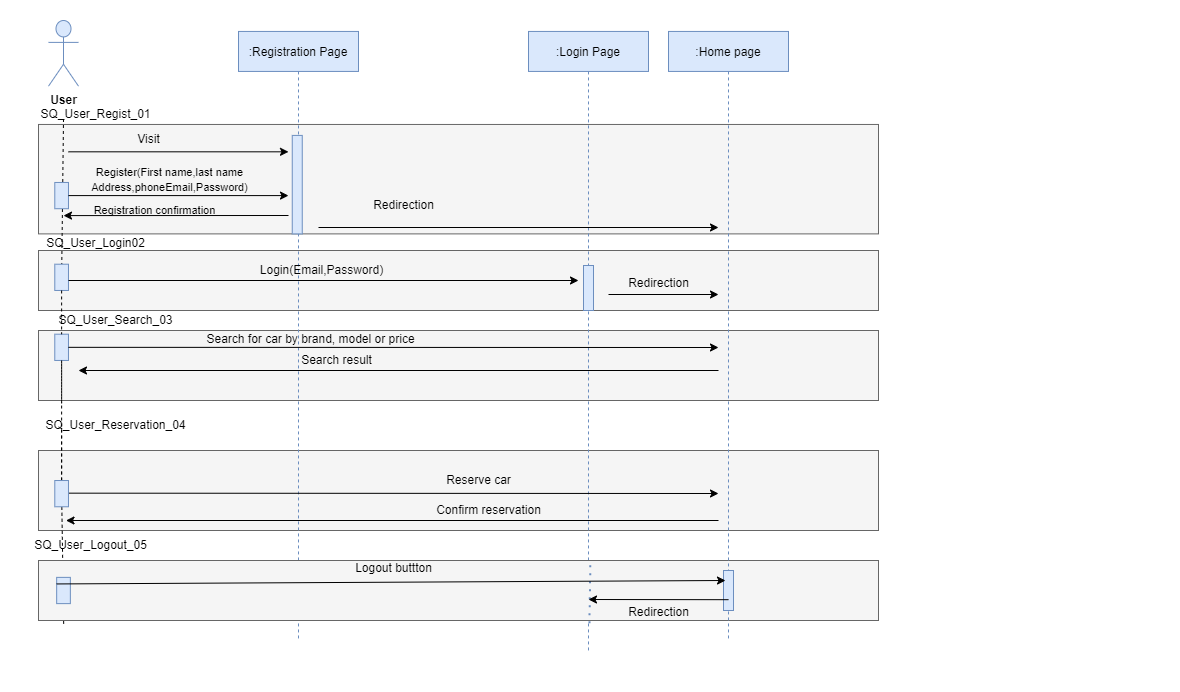

The diagram above was exported from draw.io. Its source (the exported page's mxGraphModel, read from the mxfile embedded in the PNG):
<mxGraphModel dx="1114" dy="527" grid="1" gridSize="10" guides="1" tooltips="1" connect="1" arrows="1" fold="1" page="1" pageScale="1" pageWidth="850" pageHeight="1100" math="0" shadow="0">
  <root>
    <mxCell id="0" />
    <mxCell id="1" parent="0" />
    <mxCell id="KVSfTGF-31xIIIAIiNCN-44" value="" style="group;" parent="1" connectable="0" vertex="1">
      <mxGeometry x="30" y="60" width="1110" height="650.94" as="geometry" />
    </mxCell>
    <mxCell id="KVSfTGF-31xIIIAIiNCN-275" value="" style="rounded=0;whiteSpace=wrap;html=1;fillColor=#f5f5f5;fontColor=#333333;strokeColor=#666666;" parent="KVSfTGF-31xIIIAIiNCN-44" vertex="1">
      <mxGeometry x="-10" y="430" width="840" height="80" as="geometry" />
    </mxCell>
    <mxCell id="KVSfTGF-31xIIIAIiNCN-123" value="" style="rounded=0;whiteSpace=wrap;html=1;fillColor=#f5f5f5;fontColor=#333333;strokeColor=#666666;" parent="KVSfTGF-31xIIIAIiNCN-44" vertex="1">
      <mxGeometry x="-10" y="310" width="840" height="70" as="geometry" />
    </mxCell>
    <mxCell id="KVSfTGF-31xIIIAIiNCN-122" value="" style="rounded=0;whiteSpace=wrap;html=1;fillColor=#f5f5f5;strokeColor=#666666;fontColor=#333333;" parent="KVSfTGF-31xIIIAIiNCN-44" vertex="1">
      <mxGeometry x="-10" y="230" width="840" height="60" as="geometry" />
    </mxCell>
    <mxCell id="KVSfTGF-31xIIIAIiNCN-118" value="" style="rounded=0;whiteSpace=wrap;html=1;fillColor=#f5f5f5;strokeColor=#666666;fontColor=#333333;" parent="KVSfTGF-31xIIIAIiNCN-44" vertex="1">
      <mxGeometry x="-10" y="103.96" width="840" height="109.43" as="geometry" />
    </mxCell>
    <mxCell id="KVSfTGF-31xIIIAIiNCN-45" value="" style="endArrow=none;dashed=1;html=1;rounded=0;" parent="KVSfTGF-31xIIIAIiNCN-44" target="KVSfTGF-31xIIIAIiNCN-83" edge="1">
      <mxGeometry width="50" height="50" relative="1" as="geometry">
        <mxPoint x="15" y="98.49056603773586" as="sourcePoint" />
        <mxPoint x="15" y="590.9433962264152" as="targetPoint" />
      </mxGeometry>
    </mxCell>
    <mxCell id="KVSfTGF-31xIIIAIiNCN-46" value=":Registration Page" style="shape=umlLifeline;perimeter=lifelinePerimeter;container=1;collapsible=0;recursiveResize=0;rounded=0;shadow=0;strokeWidth=1;fillColor=#dae8fc;strokeColor=#6c8ebf;" parent="KVSfTGF-31xIIIAIiNCN-44" vertex="1">
      <mxGeometry x="190" y="10.94" width="120" height="609.06" as="geometry" />
    </mxCell>
    <mxCell id="KVSfTGF-31xIIIAIiNCN-55" value="Visit" style="text;html=1;align=center;verticalAlign=middle;resizable=0;points=[];autosize=1;strokeColor=none;fillColor=none;container=1;" parent="KVSfTGF-31xIIIAIiNCN-44" vertex="1">
      <mxGeometry x="80" y="109.43396226415095" width="40" height="20" as="geometry" />
    </mxCell>
    <mxCell id="KVSfTGF-31xIIIAIiNCN-56" value="" style="endArrow=classic;html=1;rounded=0;" parent="KVSfTGF-31xIIIAIiNCN-44" edge="1">
      <mxGeometry width="50" height="50" relative="1" as="geometry">
        <mxPoint x="20" y="131.32075471698113" as="sourcePoint" />
        <mxPoint x="240" y="131.32075471698113" as="targetPoint" />
      </mxGeometry>
    </mxCell>
    <mxCell id="KVSfTGF-31xIIIAIiNCN-57" value="&lt;font style=&quot;font-size: 11px;&quot;&gt;Register(First name,last name&lt;br&gt;Address,phoneEmail,Password)&lt;/font&gt;" style="text;html=1;align=center;verticalAlign=middle;resizable=0;points=[];autosize=1;strokeColor=none;fillColor=none;" parent="KVSfTGF-31xIIIAIiNCN-44" vertex="1">
      <mxGeometry x="31" y="138.67754716981133" width="180" height="40" as="geometry" />
    </mxCell>
    <mxCell id="KVSfTGF-31xIIIAIiNCN-65" value=":Login Page" style="shape=umlLifeline;perimeter=lifelinePerimeter;container=1;collapsible=0;recursiveResize=0;rounded=0;shadow=0;strokeWidth=1;fillColor=#dae8fc;strokeColor=#6c8ebf;" parent="KVSfTGF-31xIIIAIiNCN-44" vertex="1">
      <mxGeometry x="480" y="10.94" width="120" height="619.06" as="geometry" />
    </mxCell>
    <mxCell id="KVSfTGF-31xIIIAIiNCN-68" value="" style="group" parent="KVSfTGF-31xIIIAIiNCN-44" connectable="0" vertex="1">
      <mxGeometry width="30" height="272.9009433962264" as="geometry" />
    </mxCell>
    <mxCell id="KVSfTGF-31xIIIAIiNCN-69" value="&lt;b&gt;&lt;font style=&quot;font-size: 12px;&quot;&gt;User&lt;/font&gt;&lt;/b&gt;" style="shape=umlActor;verticalLabelPosition=bottom;verticalAlign=top;html=1;outlineConnect=0;fillColor=#dae8fc;strokeColor=#6c8ebf;" parent="KVSfTGF-31xIIIAIiNCN-68" vertex="1">
      <mxGeometry width="30" height="65.66037735849056" as="geometry" />
    </mxCell>
    <mxCell id="KVSfTGF-31xIIIAIiNCN-71" value="" style="rounded=0;whiteSpace=wrap;html=1;rotation=90;fillColor=#dae8fc;strokeColor=#6c8ebf;" parent="KVSfTGF-31xIIIAIiNCN-68" vertex="1">
      <mxGeometry y="168.2547169811321" width="26.25" height="13.679245283018869" as="geometry" />
    </mxCell>
    <mxCell id="KVSfTGF-31xIIIAIiNCN-72" value="" style="endArrow=none;html=1;rounded=0;" parent="KVSfTGF-31xIIIAIiNCN-68" target="KVSfTGF-31xIIIAIiNCN-71" edge="1">
      <mxGeometry width="50" height="50" relative="1" as="geometry">
        <mxPoint x="20" y="175.0943396226415" as="sourcePoint" />
        <mxPoint x="140" y="175.0943396226415" as="targetPoint" />
      </mxGeometry>
    </mxCell>
    <mxCell id="KVSfTGF-31xIIIAIiNCN-83" value="" style="rounded=0;whiteSpace=wrap;html=1;rotation=90;container=1;fillColor=#dae8fc;strokeColor=#6c8ebf;" parent="KVSfTGF-31xIIIAIiNCN-68" vertex="1">
      <mxGeometry y="250.001320754717" width="26.25" height="13.679245283018869" as="geometry" />
    </mxCell>
    <mxCell id="KVSfTGF-31xIIIAIiNCN-74" value="" style="endArrow=classic;html=1;rounded=0;startArrow=none;" parent="KVSfTGF-31xIIIAIiNCN-44" edge="1">
      <mxGeometry width="50" height="50" relative="1" as="geometry">
        <mxPoint x="20" y="260" as="sourcePoint" />
        <mxPoint x="530" y="260" as="targetPoint" />
      </mxGeometry>
    </mxCell>
    <mxCell id="KVSfTGF-31xIIIAIiNCN-76" value="" style="endArrow=classic;html=1;rounded=0;" parent="KVSfTGF-31xIIIAIiNCN-44" edge="1">
      <mxGeometry width="50" height="50" relative="1" as="geometry">
        <mxPoint x="20" y="175.0943396226415" as="sourcePoint" />
        <mxPoint x="240" y="175.0943396226415" as="targetPoint" />
      </mxGeometry>
    </mxCell>
    <mxCell id="KVSfTGF-31xIIIAIiNCN-77" value="Redirection" style="text;html=1;align=center;verticalAlign=middle;resizable=0;points=[];autosize=1;strokeColor=none;fillColor=none;container=0;" parent="KVSfTGF-31xIIIAIiNCN-44" vertex="1">
      <mxGeometry x="315" y="175.0943396226415" width="80" height="20" as="geometry" />
    </mxCell>
    <mxCell id="KVSfTGF-31xIIIAIiNCN-79" value="Login(Email,Password)" style="text;html=1;align=center;verticalAlign=middle;resizable=0;points=[];autosize=1;strokeColor=none;fillColor=none;" parent="KVSfTGF-31xIIIAIiNCN-44" vertex="1">
      <mxGeometry x="197.5" y="235.00792452830188" width="150" height="30" as="geometry" />
    </mxCell>
    <mxCell id="KVSfTGF-31xIIIAIiNCN-80" value="Search for car by brand, model or price" style="text;html=1;align=center;verticalAlign=middle;resizable=0;points=[];autosize=1;strokeColor=none;fillColor=none;" parent="KVSfTGF-31xIIIAIiNCN-44" vertex="1">
      <mxGeometry x="146.88" y="303.6766037735849" width="230" height="30" as="geometry" />
    </mxCell>
    <mxCell id="KVSfTGF-31xIIIAIiNCN-85" value="" style="endArrow=none;dashed=1;html=1;rounded=0;startArrow=none;" parent="KVSfTGF-31xIIIAIiNCN-44" source="KVSfTGF-31xIIIAIiNCN-86" target="KVSfTGF-31xIIIAIiNCN-84" edge="1">
      <mxGeometry width="50" height="50" relative="1" as="geometry">
        <mxPoint x="33.22493654822347" y="379.5990566037736" as="sourcePoint" />
        <mxPoint x="35" y="634.7169811320755" as="targetPoint" />
      </mxGeometry>
    </mxCell>
    <mxCell id="KVSfTGF-31xIIIAIiNCN-96" value="" style="endArrow=none;dashed=1;html=1;rounded=0;startArrow=none;entryX=0.03;entryY=1.083;entryDx=0;entryDy=0;entryPerimeter=0;" parent="KVSfTGF-31xIIIAIiNCN-44" source="KVSfTGF-31xIIIAIiNCN-86" target="ctv0XZMggNMJrWc2Y_qX-1" edge="1">
      <mxGeometry width="50" height="50" relative="1" as="geometry">
        <mxPoint x="45.0045992366413" y="480.82547169811323" as="sourcePoint" />
        <mxPoint x="13" y="530" as="targetPoint" />
      </mxGeometry>
    </mxCell>
    <mxCell id="KVSfTGF-31xIIIAIiNCN-98" value="" style="endArrow=none;dashed=1;html=1;rounded=0;startArrow=none;" parent="KVSfTGF-31xIIIAIiNCN-44" target="KVSfTGF-31xIIIAIiNCN-86" edge="1">
      <mxGeometry width="50" height="50" relative="1" as="geometry">
        <mxPoint x="13.125" y="408.95990566037733" as="sourcePoint" />
        <mxPoint x="44.84050000000002" y="452.0990566037736" as="targetPoint" />
      </mxGeometry>
    </mxCell>
    <mxCell id="KVSfTGF-31xIIIAIiNCN-105" value="Confirm reservation" style="text;html=1;align=center;verticalAlign=middle;resizable=0;points=[];autosize=1;strokeColor=none;fillColor=none;" parent="KVSfTGF-31xIIIAIiNCN-44" vertex="1">
      <mxGeometry x="375" y="474.9958490566038" width="130" height="30" as="geometry" />
    </mxCell>
    <mxCell id="KVSfTGF-31xIIIAIiNCN-111" value="" style="endArrow=classic;html=1;rounded=0;" parent="KVSfTGF-31xIIIAIiNCN-44" edge="1">
      <mxGeometry width="50" height="50" relative="1" as="geometry">
        <mxPoint x="17.5" y="472.6558490566038" as="sourcePoint" />
        <mxPoint x="670" y="473" as="targetPoint" />
      </mxGeometry>
    </mxCell>
    <mxCell id="KVSfTGF-31xIIIAIiNCN-47" value="" style="points=[];perimeter=orthogonalPerimeter;rounded=0;shadow=0;strokeWidth=1;fillColor=#dae8fc;strokeColor=#6c8ebf;" parent="KVSfTGF-31xIIIAIiNCN-44" vertex="1">
      <mxGeometry x="243.75" y="114.9056603773585" width="10" height="98.49056603773586" as="geometry" />
    </mxCell>
    <mxCell id="KVSfTGF-31xIIIAIiNCN-100" value="Search result" style="text;html=1;align=center;verticalAlign=middle;resizable=0;points=[];autosize=1;strokeColor=none;fillColor=none;" parent="KVSfTGF-31xIIIAIiNCN-44" vertex="1">
      <mxGeometry x="242.5" y="325.00169811320757" width="90" height="30" as="geometry" />
    </mxCell>
    <mxCell id="KVSfTGF-31xIIIAIiNCN-84" value="" style="rounded=0;whiteSpace=wrap;html=1;rotation=90;container=1;fillColor=#dae8fc;strokeColor=#6c8ebf;" parent="KVSfTGF-31xIIIAIiNCN-44" vertex="1">
      <mxGeometry y="319.99528301886795" width="26.25" height="13.679245283018869" as="geometry" />
    </mxCell>
    <mxCell id="KVSfTGF-31xIIIAIiNCN-119" value="" style="endArrow=none;dashed=1;html=1;rounded=0;startArrow=none;" parent="KVSfTGF-31xIIIAIiNCN-44" source="KVSfTGF-31xIIIAIiNCN-83" target="KVSfTGF-31xIIIAIiNCN-84" edge="1">
      <mxGeometry width="50" height="50" relative="1" as="geometry">
        <mxPoint x="43.125" y="329.9659433962264" as="sourcePoint" />
        <mxPoint x="43.125" y="500.02632075471683" as="targetPoint" />
      </mxGeometry>
    </mxCell>
    <mxCell id="KVSfTGF-31xIIIAIiNCN-121" value="" style="endArrow=none;dashed=1;html=1;rounded=0;startArrow=none;" parent="KVSfTGF-31xIIIAIiNCN-44" source="KVSfTGF-31xIIIAIiNCN-84" edge="1">
      <mxGeometry width="50" height="50" relative="1" as="geometry">
        <mxPoint x="43.125" y="399.95990566037733" as="sourcePoint" />
        <mxPoint x="13.125" y="382.70990566037733" as="targetPoint" />
      </mxGeometry>
    </mxCell>
    <mxCell id="KVSfTGF-31xIIIAIiNCN-281" value="SQ_User_Login02" style="text;html=1;align=center;verticalAlign=middle;resizable=0;points=[];autosize=1;strokeColor=none;fillColor=none;" parent="KVSfTGF-31xIIIAIiNCN-44" vertex="1">
      <mxGeometry x="-13.119999999999997" y="208.39999999999998" width="120" height="30" as="geometry" />
    </mxCell>
    <mxCell id="KVSfTGF-31xIIIAIiNCN-280" value="SQ_User_Regist_01" style="text;html=1;align=center;verticalAlign=middle;resizable=0;points=[];autosize=1;strokeColor=none;fillColor=none;" parent="KVSfTGF-31xIIIAIiNCN-44" vertex="1">
      <mxGeometry x="-18.12" y="78.96000000000001" width="130" height="30" as="geometry" />
    </mxCell>
    <mxCell id="KVSfTGF-31xIIIAIiNCN-86" value="" style="rounded=0;whiteSpace=wrap;html=1;rotation=90;container=1;fillColor=#dae8fc;strokeColor=#6c8ebf;" parent="KVSfTGF-31xIIIAIiNCN-44" vertex="1">
      <mxGeometry y="466.3116981132076" width="26.25" height="13.679245283018869" as="geometry" />
    </mxCell>
    <mxCell id="KVSfTGF-31xIIIAIiNCN-106" value="" style="endArrow=classic;html=1;rounded=0;" parent="KVSfTGF-31xIIIAIiNCN-44" edge="1">
      <mxGeometry width="50" height="50" relative="1" as="geometry">
        <mxPoint x="670" y="500" as="sourcePoint" />
        <mxPoint x="17.5" y="500.002641509434" as="targetPoint" />
      </mxGeometry>
    </mxCell>
    <mxCell id="KVSfTGF-31xIIIAIiNCN-75" value="" style="endArrow=classic;html=1;rounded=0;" parent="KVSfTGF-31xIIIAIiNCN-44" edge="1">
      <mxGeometry width="50" height="50" relative="1" as="geometry">
        <mxPoint x="240" y="195" as="sourcePoint" />
        <mxPoint x="15" y="195.09150943396227" as="targetPoint" />
      </mxGeometry>
    </mxCell>
    <mxCell id="Bk8DbH3OjYjZzhygwHTH-7" value="" style="points=[];perimeter=orthogonalPerimeter;rounded=0;shadow=0;strokeWidth=1;container=1;fillColor=#dae8fc;strokeColor=#6c8ebf;" parent="KVSfTGF-31xIIIAIiNCN-44" vertex="1">
      <mxGeometry x="535" y="245" width="10" height="45" as="geometry" />
    </mxCell>
    <mxCell id="KVSfTGF-31xIIIAIiNCN-115" value="Reserve car" style="text;html=1;align=center;verticalAlign=middle;resizable=0;points=[];autosize=1;strokeColor=none;fillColor=none;" parent="KVSfTGF-31xIIIAIiNCN-44" vertex="1">
      <mxGeometry x="385" y="444.99566037735843" width="90" height="30" as="geometry" />
    </mxCell>
    <mxCell id="KJ52J5XD6BGFovrVPIGX-12" value="&lt;span style=&quot;font-size: 11px;&quot;&gt;Registration confirmation&lt;/span&gt;" style="text;html=1;align=center;verticalAlign=middle;resizable=0;points=[];autosize=1;strokeColor=none;fillColor=none;" parent="KVSfTGF-31xIIIAIiNCN-44" vertex="1">
      <mxGeometry x="31" y="175.09754716981132" width="150" height="30" as="geometry" />
    </mxCell>
    <mxCell id="KJ52J5XD6BGFovrVPIGX-15" value="Redirection" style="text;html=1;align=center;verticalAlign=middle;resizable=0;points=[];autosize=1;strokeColor=none;fillColor=none;container=0;" parent="KVSfTGF-31xIIIAIiNCN-44" vertex="1">
      <mxGeometry x="570" y="252.90433962264152" width="80" height="20" as="geometry" />
    </mxCell>
    <mxCell id="ctv0XZMggNMJrWc2Y_qX-1" value="" style="rounded=0;whiteSpace=wrap;html=1;fillColor=#f5f5f5;fontColor=#333333;strokeColor=#666666;" parent="KVSfTGF-31xIIIAIiNCN-44" vertex="1">
      <mxGeometry x="-10" y="540" width="840" height="60" as="geometry" />
    </mxCell>
    <mxCell id="ctv0XZMggNMJrWc2Y_qX-2" value="" style="rounded=0;whiteSpace=wrap;html=1;rotation=90;container=1;fillColor=#dae8fc;strokeColor=#6c8ebf;" parent="KVSfTGF-31xIIIAIiNCN-44" vertex="1">
      <mxGeometry x="1.8800000000000026" y="563.1616981132076" width="26.25" height="13.679245283018869" as="geometry" />
    </mxCell>
    <mxCell id="ctv0XZMggNMJrWc2Y_qX-10" value="Logout buttton" style="text;html=1;align=center;verticalAlign=middle;resizable=0;points=[];autosize=1;strokeColor=none;fillColor=none;" parent="KVSfTGF-31xIIIAIiNCN-44" vertex="1">
      <mxGeometry x="295" y="533.16" width="100" height="30" as="geometry" />
    </mxCell>
    <mxCell id="ctv0XZMggNMJrWc2Y_qX-13" value="" style="endArrow=none;dashed=1;html=1;dashPattern=1 3;strokeWidth=2;rounded=0;entryX=0.657;entryY=-0.017;entryDx=0;entryDy=0;entryPerimeter=0;exitX=0.508;exitY=0.956;exitDx=0;exitDy=0;exitPerimeter=0;fillColor=#dae8fc;strokeColor=#6c8ebf;" parent="KVSfTGF-31xIIIAIiNCN-44" source="KVSfTGF-31xIIIAIiNCN-65" target="ctv0XZMggNMJrWc2Y_qX-1" edge="1">
      <mxGeometry width="50" height="50" relative="1" as="geometry">
        <mxPoint x="430" y="470" as="sourcePoint" />
        <mxPoint x="480" y="420" as="targetPoint" />
      </mxGeometry>
    </mxCell>
    <mxCell id="ctv0XZMggNMJrWc2Y_qX-14" value="Redirection" style="text;html=1;align=center;verticalAlign=middle;resizable=0;points=[];autosize=1;strokeColor=none;fillColor=none;" parent="KVSfTGF-31xIIIAIiNCN-44" vertex="1">
      <mxGeometry x="570" y="576.84" width="80" height="30" as="geometry" />
    </mxCell>
    <mxCell id="ctv0XZMggNMJrWc2Y_qX-4" value="SQ_User_Logout_05" style="text;html=1;align=center;verticalAlign=middle;resizable=0;points=[];autosize=1;strokeColor=none;fillColor=none;" parent="KVSfTGF-31xIIIAIiNCN-44" vertex="1">
      <mxGeometry x="-28.12" y="510" width="140" height="30" as="geometry" />
    </mxCell>
    <mxCell id="obZnV-j-aWpPukFJJb9X-6" value="SQ_User_Reservation_04" style="text;html=1;align=center;verticalAlign=middle;resizable=0;points=[];autosize=1;strokeColor=none;fillColor=none;" parent="KVSfTGF-31xIIIAIiNCN-44" vertex="1">
      <mxGeometry x="-13.119999999999997" y="390" width="160" height="30" as="geometry" />
    </mxCell>
    <mxCell id="Bk8DbH3OjYjZzhygwHTH-1" value=":Home page" style="shape=umlLifeline;perimeter=lifelinePerimeter;container=1;collapsible=0;recursiveResize=0;rounded=0;shadow=0;strokeWidth=1;fillColor=#dae8fc;strokeColor=#6c8ebf;" parent="1" vertex="1">
      <mxGeometry x="650" y="70.94" width="120" height="609.06" as="geometry" />
    </mxCell>
    <mxCell id="ctv0XZMggNMJrWc2Y_qX-7" value="" style="points=[];perimeter=orthogonalPerimeter;rounded=0;shadow=0;strokeWidth=1;container=1;fillColor=#dae8fc;strokeColor=#6c8ebf;" parent="Bk8DbH3OjYjZzhygwHTH-1" vertex="1">
      <mxGeometry x="55" y="539.06" width="10" height="40" as="geometry" />
    </mxCell>
    <mxCell id="KVSfTGF-31xIIIAIiNCN-67" value="" style="endArrow=classic;html=1;rounded=0;startArrow=none;" parent="1" edge="1">
      <mxGeometry width="50" height="50" relative="1" as="geometry">
        <mxPoint x="300" y="267" as="sourcePoint" />
        <mxPoint x="700" y="267" as="targetPoint" />
      </mxGeometry>
    </mxCell>
    <mxCell id="KJ52J5XD6BGFovrVPIGX-14" value="" style="endArrow=classic;html=1;rounded=0;" parent="1" edge="1">
      <mxGeometry width="50" height="50" relative="1" as="geometry">
        <mxPoint x="590" y="334" as="sourcePoint" />
        <mxPoint x="700" y="334" as="targetPoint" />
      </mxGeometry>
    </mxCell>
    <mxCell id="obZnV-j-aWpPukFJJb9X-1" value="SQ_User_Search_03" style="text;html=1;align=center;verticalAlign=middle;resizable=0;points=[];autosize=1;strokeColor=none;fillColor=none;" parent="1" vertex="1">
      <mxGeometry x="26.880000000000003" y="345" width="140" height="30" as="geometry" />
    </mxCell>
    <mxCell id="KJ52J5XD6BGFovrVPIGX-16" value="" style="endArrow=classic;html=1;rounded=0;" parent="1" edge="1">
      <mxGeometry width="50" height="50" relative="1" as="geometry">
        <mxPoint x="700" y="410" as="sourcePoint" />
        <mxPoint x="60" y="410" as="targetPoint" />
      </mxGeometry>
    </mxCell>
    <mxCell id="KJ52J5XD6BGFovrVPIGX-17" value="" style="endArrow=classic;html=1;rounded=0;exitX=0.5;exitY=0;exitDx=0;exitDy=0;" parent="1" source="KVSfTGF-31xIIIAIiNCN-84" edge="1">
      <mxGeometry width="50" height="50" relative="1" as="geometry">
        <mxPoint x="90" y="390" as="sourcePoint" />
        <mxPoint x="700" y="387" as="targetPoint" />
      </mxGeometry>
    </mxCell>
    <mxCell id="ctv0XZMggNMJrWc2Y_qX-8" value="" style="endArrow=classic;html=1;rounded=0;exitX=0.25;exitY=1;exitDx=0;exitDy=0;entryX=0.2;entryY=0.25;entryDx=0;entryDy=0;entryPerimeter=0;" parent="1" source="ctv0XZMggNMJrWc2Y_qX-2" target="ctv0XZMggNMJrWc2Y_qX-7" edge="1">
      <mxGeometry width="50" height="50" relative="1" as="geometry">
        <mxPoint x="460" y="530" as="sourcePoint" />
        <mxPoint x="510" y="480" as="targetPoint" />
      </mxGeometry>
    </mxCell>
    <mxCell id="ctv0XZMggNMJrWc2Y_qX-12" value="" style="endArrow=classic;html=1;rounded=0;exitX=0.5;exitY=0.933;exitDx=0;exitDy=0;exitPerimeter=0;" parent="1" source="Bk8DbH3OjYjZzhygwHTH-1" edge="1">
      <mxGeometry width="50" height="50" relative="1" as="geometry">
        <mxPoint x="460" y="530" as="sourcePoint" />
        <mxPoint x="570" y="639" as="targetPoint" />
      </mxGeometry>
    </mxCell>
  </root>
</mxGraphModel>